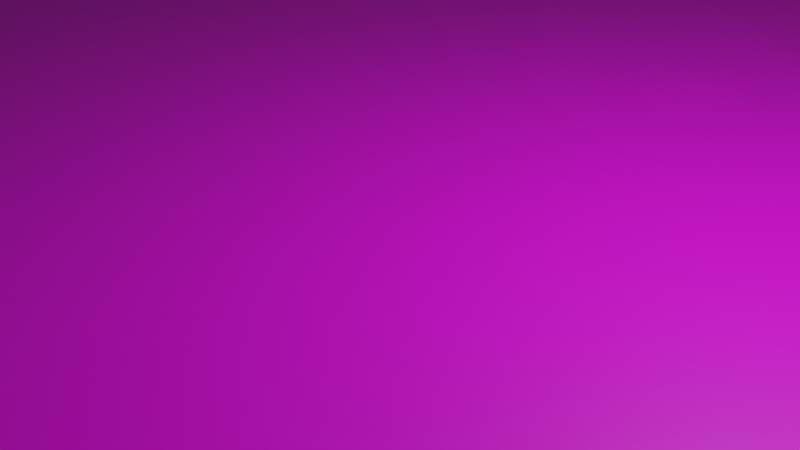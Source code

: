 # Source: sea_surface.blend  (saved by Blender 3.3.6; exported with 4.5.12 LTS)
import bpy
from mathutils import Matrix  # noqa: F401  (used for matrix-valued properties, if any)

bpy.ops.wm.read_factory_settings(use_empty=True)
scene = bpy.context.scene
scene.name = 'Scene'

# ---- collections
col_collection = bpy.data.collections.new('Collection'); scene.collection.children.link(col_collection)

# ---- images (referenced by path relative to the original .blend; pixels are not part of the script)
import os
ASSET_DIR = os.environ.get("B2B_ASSET_DIR", "")  # directory of the original .blend (textures are referenced by path, not embedded)
HERE = os.path.dirname(os.path.abspath(__file__))  # packed textures are extracted next to this script under _unpacked/

def load_image(name, relpath, width, height, colorspace="sRGB"):
    """Load a texture the original file referenced (path relative to the .blend, or extracted next to this script)."""
    p = next((c for c in (os.path.join(HERE, relpath), os.path.join(ASSET_DIR, relpath)) if relpath and os.path.exists(c)), "")
    if p:
        img = bpy.data.images.load(p, check_existing=True)
        img.name = name
    else:  # same state as the original file: an image datablock whose file is absent (Cycles renders it pink)
        img = bpy.data.images.new(name, width, height)
        img.source = "FILE"
        img.filepath = "//" + (relpath or name)
    img.colorspace_settings.name = colorspace
    return img
img_diff = load_image('diff', 'Textures/diff.png', 1024, 1024, 'sRGB')

# ---- materials (node trees are filled in below, after node groups)
mat_diff = bpy.data.materials.new('diff')
mat_diff.use_transparent_shadow = False

# ---- material node trees
mat_diff.use_nodes = True; mat_diff.node_tree.nodes.clear()
_N = mat_diff.node_tree.nodes; _L = mat_diff.node_tree.links
n0 = _N.new('ShaderNodeBsdfPrincipled'); n0.name = 'Principled BSDF'; n0.location = (10, 300)
n0.distribution = 'GGX'
n0.subsurface_method = 'RANDOM_WALK_SKIN'
n0.inputs[3].default_value = 1.45
n0.inputs[27].default_value = (0.0, 0.0, 0.0, 1.0)
n0.inputs[28].default_value = 1.0
n1 = _N.new('ShaderNodeOutputMaterial'); n1.name = 'Material Output'; n1.location = (300, 300)
n2 = _N.new('ShaderNodeTexImage'); n2.name = 'Image Texture'; n2.location = (-190, 270)
n2.image = img_diff
_L.new(n0.outputs[0], n1.inputs[0])
_L.new(n2.outputs[0], n0.inputs[0])
n1.is_active_output = True

# ---- world
world_world = bpy.data.worlds.new('World'); scene.world = world_world
world_world.use_nodes = True; world_world.node_tree.nodes.clear()
_N = world_world.node_tree.nodes; _L = world_world.node_tree.links
n0 = _N.new('ShaderNodeOutputWorld'); n0.name = 'World Output'; n0.location = (300, 300)
n1 = _N.new('ShaderNodeBackground'); n1.name = 'Background'; n1.location = (10, 300)
n1.inputs[0].default_value = (0.05088, 0.05088, 0.05088, 1.0)
_L.new(n1.outputs[0], n0.inputs[0])
n0.is_active_output = True
world_world.color = (0.05088, 0.05088, 0.05088)
world_world.use_sun_shadow = False
world_world.sun_shadow_jitter_overblur = 0.0

# ---- cameras
cam_camera = bpy.data.cameras.new('Camera')
cam_camera.clip_end = 100.0
cam_camera.ortho_scale = 7.314

# ---- lights
light_light = bpy.data.lights.new('Light', 'POINT')
light_light.transmission_factor = 0.0
light_light.energy = 1000.0
light_light.shadow_soft_size = 0.1
light_light.shadow_maximum_resolution = 0.006
light_light.use_absolute_resolution = True

# ---- meshes
me_cube_001 = bpy.data.meshes.new('Cube.001')
me_cube_001.from_pydata([(-48.72, -48.72, -0.2821), (-48.72, -48.72, 0.2821), (-48.72, 48.72, -0.2821), (-48.72, 48.72, 0.2821), (48.72, -48.72, -0.2821), (48.72, -48.72, 0.2821), (48.72, 48.72, -0.2821), (48.72, 48.72, 0.2821)], [], [(0, 1, 3, 2), (2, 3, 7, 6), (6, 7, 5, 4), (4, 5, 1, 0), (2, 6, 4, 0), (7, 3, 1, 5)])
_uv = me_cube_001.uv_layers.new(name='UVMap')
_uv.uv.foreach_set('vector', [0.375, 0.0, 0.625, 0.0, 0.625, 0.25, 0.375, 0.25, 0.375, 0.25, 0.625, 0.25, 0.625, 0.5, 0.375, 0.5, 0.375, 0.5, 0.625, 0.5, 0.625, 0.75, 0.375, 0.75, 0.375, 0.75, 0.625, 0.75, 0.625, 1.0, 0.375, 1.0, 0.125, 0.5, 0.375, 0.5, 0.375, 0.75, 0.125, 0.75, 0.625, 0.5, 0.875, 0.5, 0.875, 0.75, 0.625, 0.75])
me_cube_001.materials.append(mat_diff)
me_cube_001.update()
arm_armature_001 = bpy.data.armatures.new('Armature.001')  # bones are not reproduced

# ---- objects
ob_light = bpy.data.objects.new('Light', light_light)
ob_camera = bpy.data.objects.new('Camera', cam_camera)
ob_cube = bpy.data.objects.new('Cube', me_cube_001)
ob_armature = bpy.data.objects.new('Armature', arm_armature_001)

# ---- transforms, parenting, visibility, modifiers, constraints
ob_light.location = (4.076, 1.005, 5.904)
ob_light.rotation_euler = (0.6503, 0.05522, 1.866)
ob_light.lock_rotations_4d = False
ob_light.empty_display_type = 'ARROWS'
ob_light.color = (0.0, 0.0, 0.0, 0.0)
ob_light.lineart.crease_threshold = 0.0
ob_camera.location = (7.359, -6.926, 4.958)
ob_camera.rotation_euler = (1.109, 0.0, 0.8149)
ob_camera.lock_rotations_4d = False
ob_camera.empty_display_type = 'ARROWS'
ob_camera.color = (0.0, 0.0, 0.0, 0.0)
ob_camera.display_type = 'WIRE'
ob_camera.lineart.crease_threshold = 0.0
ob_cube.parent = ob_armature
ob_cube.location = (0.0, 0.0, 0.0)
_vg = ob_cube.vertex_groups.new(name='Bone')
_vg.add([0, 1, 2, 3, 4, 5, 6, 7], 1.0, 'REPLACE')
_m = ob_cube.modifiers.new('Armature', 'ARMATURE')
_m.object = ob_armature
ob_armature.location = (0.0, 0.0, 0.0)

# ---- collection membership
col_collection.objects.link(ob_light)
col_collection.objects.link(ob_camera)
col_collection.objects.link(ob_cube)
col_collection.objects.link(ob_armature)

# ---- scene / render settings (as saved in the file)
scene.camera = ob_camera
scene.frame_start = 0; scene.frame_end = 240; scene.frame_set(0)
scene.render.engine = 'BLENDER_EEVEE_NEXT'
scene.cycles.sampling_pattern = 'TABULATED_SOBOL'
scene.cycles.use_light_tree = False
scene.view_settings.view_transform = 'Filmic'
bpy.context.view_layer.update()
